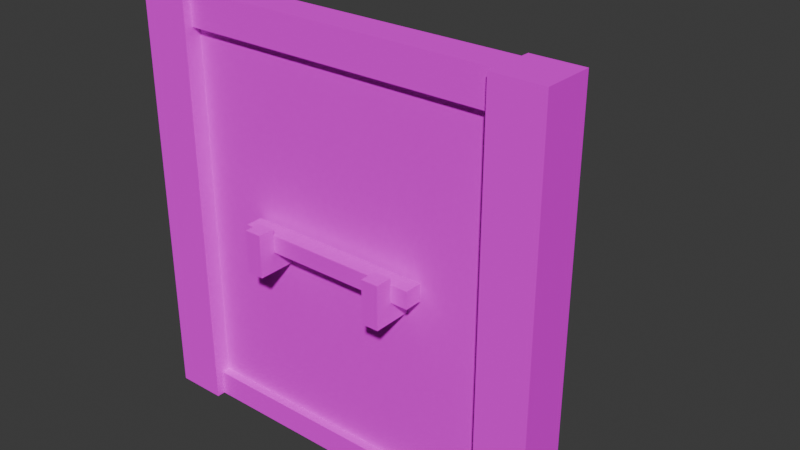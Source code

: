 # Source: blend.blend  (saved by Blender 4.0.36; exported with 4.5.12 LTS)
import bpy
from mathutils import Matrix  # noqa: F401  (used for matrix-valued properties, if any)

bpy.ops.wm.read_factory_settings(use_empty=True)
scene = bpy.context.scene
scene.name = 'Scene'

# ---- collections
col_collection = bpy.data.collections.new('Collection'); scene.collection.children.link(col_collection)

# ---- images (referenced by path relative to the original .blend; pixels are not part of the script)
import os
ASSET_DIR = os.environ.get("B2B_ASSET_DIR", "")  # directory of the original .blend (textures are referenced by path, not embedded)
HERE = os.path.dirname(os.path.abspath(__file__))  # packed textures are extracted next to this script under _unpacked/

def load_image(name, relpath, width, height, colorspace="sRGB"):
    """Load a texture the original file referenced (path relative to the .blend, or extracted next to this script)."""
    p = next((c for c in (os.path.join(HERE, relpath), os.path.join(ASSET_DIR, relpath)) if relpath and os.path.exists(c)), "")
    if p:
        img = bpy.data.images.load(p, check_existing=True)
        img.name = name
    else:  # same state as the original file: an image datablock whose file is absent (Cycles renders it pink)
        img = bpy.data.images.new(name, width, height)
        img.source = "FILE"
        img.filepath = "//" + (relpath or name)
    img.colorspace_settings.name = colorspace
    return img
img_testblock_png = load_image('testblock.png', 'testblock.png', 1024, 1024, 'sRGB')

# ---- materials (node trees are filled in below, after node groups)
mat_m_0769dcb4_46b3_aa74_fab5_77728eb5ac7e = bpy.data.materials.new('m_0769dcb4-46b3-aa74-fab5-77728eb5ac7e')
mat_m_0769dcb4_46b3_aa74_fab5_77728eb5ac7e.use_transparent_shadow = False
mat_m_0769dcb4_46b3_aa74_fab5_77728eb5ac7e.roughness = 1.0

# ---- material node trees
mat_m_0769dcb4_46b3_aa74_fab5_77728eb5ac7e.use_nodes = True; mat_m_0769dcb4_46b3_aa74_fab5_77728eb5ac7e.node_tree.nodes.clear()
_N = mat_m_0769dcb4_46b3_aa74_fab5_77728eb5ac7e.node_tree.nodes; _L = mat_m_0769dcb4_46b3_aa74_fab5_77728eb5ac7e.node_tree.links
n0 = _N.new('ShaderNodeBsdfPrincipled'); n0.name = '原理化BSDF'; n0.location = (0, 300)
n0.inputs[2].default_value = 1.0
n0.inputs[3].default_value = 1.45
n0.inputs[13].default_value = 0.0
n1 = _N.new('ShaderNodeTexImage'); n1.name = '图像纹理'; n1.location = (-480, 300)
n1.image = img_testblock_png
n1.interpolation = 'Closest'
n2 = _N.new('ShaderNodeOutputMaterial'); n2.name = '材质输出'; n2.location = (280, 300)
_L.new(n1.outputs[0], n0.inputs[0])
_L.new(n0.outputs[0], n2.inputs[0])
_L.new(n1.outputs[1], n0.inputs[4])
n2.is_active_output = True

# ---- world
world_world = bpy.data.worlds.new('World'); scene.world = world_world
world_world.use_nodes = True; world_world.node_tree.nodes.clear()
_N = world_world.node_tree.nodes; _L = world_world.node_tree.links
n0 = _N.new('ShaderNodeOutputWorld'); n0.name = 'World Output'; n0.location = (300, 300)
n1 = _N.new('ShaderNodeBackground'); n1.name = 'Background'; n1.location = (10, 300)
n1.inputs[0].default_value = (0.05088, 0.05088, 0.05088, 1.0)
_L.new(n1.outputs[0], n0.inputs[0])
n0.is_active_output = True
world_world.color = (0.05088, 0.05088, 0.05088)
world_world.use_sun_shadow = False
world_world.sun_shadow_jitter_overblur = 0.0

# ---- meshes
me_cube_012 = bpy.data.meshes.new('cube.012')
me_cube_012.from_pydata([(0.6875, -0.2188, 1.578), (0.6875, -0.09375, 1.578), (0.6875, -0.2188, 1.453), (0.6875, -0.09375, 1.453), (-0.6875, -0.09375, 1.578), (-0.6875, -0.2188, 1.578), (-0.6875, -0.09375, 1.453), (-0.6875, -0.2188, 1.453), (1.188, -0.125, 0.125), (1.188, 0.125, 0.125), (1.188, -0.125, -0.0625), (1.188, 0.125, -0.0625), (-1.188, 0.125, 0.125), (-1.188, -0.125, 0.125), (-1.188, 0.125, -0.0625), (-1.188, -0.125, -0.0625), (1.562, -0.1875, 3.062), (1.562, 0.1875, 3.062), (1.562, -0.1875, -0.0625), (1.562, 0.1875, -0.0625), (1.188, 0.1875, 3.062), (1.188, -0.1875, 3.062), (1.188, 0.1875, -0.0625), (1.188, -0.1875, -0.0625), (-1.188, -0.1875, 3.062), (-1.188, 0.1875, 3.062), (-1.188, -0.1875, -0.0625), (-1.188, 0.1875, -0.0625), (-1.562, 0.1875, 3.062), (-1.562, -0.1875, 3.062), (-1.562, 0.1875, -0.0625), (-1.562, -0.1875, -0.0625), (1.188, -0.125, 3.062), (1.188, 0.125, 3.062), (1.188, -0.125, 2.812), (1.188, 0.125, 2.812), (-1.188, 0.125, 3.062), (-1.188, -0.125, 3.062), (-1.188, 0.125, 2.812), (-1.188, -0.125, 2.812), (-0.4375, -0.3438, 1.625), (-0.4375, -0.2188, 1.625), (-0.4375, -0.3438, 1.312), (-0.4375, -0.2188, 1.312), (-0.5625, -0.2188, 1.625), (-0.5625, -0.3438, 1.625), (-0.5625, -0.2188, 1.312), (-0.5625, -0.3438, 1.312), (0.0, -0.0625, 2.812), (0.0, 0.0625, 2.812), (0.0, -0.0625, 1.388e-17), (0.0, 0.0625, -1.388e-17), (-1.375, 0.0625, 2.812), (-1.375, -0.0625, 2.812), (-1.375, 0.0625, -1.388e-17), (-1.375, -0.0625, 1.388e-17), (0.0, 0.0625, 1.688), (0.0, 0.1875, 1.688), (0.0, 0.0625, 1.188), (0.0, 0.1875, 1.188), (-0.25, 0.1875, 1.688), (-0.25, 0.0625, 1.688), (-0.25, 0.1875, 1.188), (-0.25, 0.0625, 1.188), (-0.4375, -0.2188, 1.438), (-0.4375, -0.0625, 1.438), (-0.4375, -0.2188, 1.312), (-0.4375, -0.0625, 1.312), (-0.5625, -0.0625, 1.438), (-0.5625, -0.2188, 1.438), (-0.5625, -0.0625, 1.312), (-0.5625, -0.2188, 1.312), (0.5625, -0.2188, 1.438), (0.5625, -0.0625, 1.438), (0.5625, -0.2188, 1.312), (0.5625, -0.0625, 1.312), (0.4375, -0.0625, 1.438), (0.4375, -0.2188, 1.438), (0.4375, -0.0625, 1.312), (0.4375, -0.2188, 1.312), (1.375, -0.0625, 2.812), (1.375, 0.0625, 2.812), (1.375, -0.0625, 1.388e-17), (1.375, 0.0625, -1.388e-17), (0.0, 0.0625, 2.812), (0.0, -0.0625, 2.812), (0.0, 0.0625, -1.388e-17), (0.0, -0.0625, 1.388e-17), (0.25, 0.0625, 1.688), (0.25, 0.1875, 1.688), (0.25, 0.0625, 1.188), (0.25, 0.1875, 1.188), (0.0, 0.1875, 1.688), (0.0, 0.0625, 1.688), (0.0, 0.1875, 1.188), (0.0, 0.0625, 1.188), (0.5625, -0.3438, 1.625), (0.5625, -0.2188, 1.625), (0.5625, -0.3438, 1.312), (0.5625, -0.2188, 1.312), (0.4375, -0.2188, 1.625), (0.4375, -0.3438, 1.625), (0.4375, -0.2188, 1.312), (0.4375, -0.3438, 1.312)], [], [(3, 6, 4, 1), (2, 3, 1, 0), (7, 2, 0, 5), (6, 7, 5, 4), (5, 0, 1, 4), (6, 3, 2, 7), (11, 14, 12, 9), (10, 11, 9, 8), (15, 10, 8, 13), (14, 15, 13, 12), (13, 8, 9, 12), (14, 11, 10, 15), (19, 22, 20, 17), (18, 19, 17, 16), (23, 18, 16, 21), (22, 23, 21, 20), (21, 16, 17, 20), (22, 19, 18, 23), (27, 30, 28, 25), (26, 27, 25, 24), (31, 26, 24, 29), (30, 31, 29, 28), (29, 24, 25, 28), (30, 27, 26, 31), (35, 38, 36, 33), (34, 35, 33, 32), (39, 34, 32, 37), (38, 39, 37, 36), (37, 32, 33, 36), (38, 35, 34, 39), (43, 46, 44, 41), (42, 43, 41, 40), (47, 42, 40, 45), (46, 47, 45, 44), (45, 40, 41, 44), (46, 43, 42, 47), (51, 54, 52, 49), (50, 51, 49, 48), (55, 50, 48, 53), (54, 55, 53, 52), (53, 48, 49, 52), (54, 51, 50, 55), (59, 62, 60, 57), (58, 59, 57, 56), (63, 58, 56, 61), (62, 63, 61, 60), (61, 56, 57, 60), (62, 59, 58, 63), (67, 70, 68, 65), (66, 67, 65, 64), (71, 66, 64, 69), (70, 71, 69, 68), (69, 64, 65, 68), (70, 67, 66, 71), (75, 78, 76, 73), (74, 75, 73, 72), (79, 74, 72, 77), (78, 79, 77, 76), (77, 72, 73, 76), (78, 75, 74, 79), (83, 86, 84, 81), (82, 83, 81, 80), (87, 82, 80, 85), (86, 87, 85, 84), (85, 80, 81, 84), (86, 83, 82, 87), (91, 94, 92, 89), (90, 91, 89, 88), (95, 90, 88, 93), (94, 95, 93, 92), (93, 88, 89, 92), (94, 91, 90, 95), (99, 102, 100, 97), (98, 99, 97, 96), (103, 98, 96, 101), (102, 103, 101, 100), (101, 96, 97, 100), (102, 99, 98, 103)])
_uv = me_cube_012.uv_layers.new(name='UVMap')
_uv.uv.foreach_set('vector', [0.5938, 0.7031, 0.7656, 0.7031, 0.7656, 0.7188, 0.5938, 0.7188, 0.6719, 0.3359, 0.6875, 0.3359, 0.6875, 0.3516, 0.6719, 0.3516, 0.5938, 0.6875, 0.7656, 0.6875, 0.7656, 0.7031, 0.5938, 0.7031, 0.6719, 0.3203, 0.6875, 0.3203, 0.6875, 0.3359, 0.6719, 0.3359, 0.7656, 0.6875, 0.5938, 0.6875, 0.5938, 0.6719, 0.7656, 0.6719, 0.7656, 0.6562, 0.5938, 0.6562, 0.5938, 0.6719, 0.7656, 0.6719, 0.5156, 0.7891, 0.8125, 0.7891, 0.8125, 0.8125, 0.5156, 0.8125, 0.5156, 0.6484, 0.5469, 0.6484, 0.5469, 0.6719, 0.5156, 0.6719, 0.5156, 0.7656, 0.8125, 0.7656, 0.8125, 0.7891, 0.5156, 0.7891, 0.5938, 0.4141, 0.625, 0.4141, 0.625, 0.4375, 0.5938, 0.4375, 0.8125, 0.875, 0.5156, 0.875, 0.5156, 0.8438, 0.8125, 0.8438, 0.8125, 0.8125, 0.5156, 0.8125, 0.5156, 0.8438, 0.8125, 0.8438, 0.1719, 0.2578, 0.2188, 0.2578, 0.2188, 0.6484, 0.1719, 0.6484, 0.2188, 0.2578, 0.2656, 0.2578, 0.2656, 0.6484, 0.2188, 0.6484, 0.2656, 0.2578, 0.3125, 0.2578, 0.3125, 0.6484, 0.2656, 0.6484, 0.3125, 0.2578, 0.3594, 0.2578, 0.3594, 0.6484, 0.3125, 0.6484, 0.6406, 0.6562, 0.5938, 0.6562, 0.5938, 0.6094, 0.6406, 0.6094, 0.6406, 0.5625, 0.5938, 0.5625, 0.5938, 0.6094, 0.6406, 0.6094, 0.3594, 0.2578, 0.4062, 0.2578, 0.4062, 0.6484, 0.3594, 0.6484, 0.4062, 0.2578, 0.4531, 0.2578, 0.4531, 0.6484, 0.4062, 0.6484, 0.4531, 0.2578, 0.5, 0.2578, 0.5, 0.6484, 0.4531, 0.6484, 0.5, 0.2578, 0.5469, 0.2578, 0.5469, 0.6484, 0.5, 0.6484, 0.6406, 0.5625, 0.5938, 0.5625, 0.5938, 0.5156, 0.6406, 0.5156, 0.6406, 0.4688, 0.5938, 0.4688, 0.5938, 0.5156, 0.6406, 0.5156, 0.5156, 0.9688, 0.8125, 0.9688, 0.8125, 1.0, 0.5156, 1.0, 0.5156, 0.6719, 0.5469, 0.6719, 0.5469, 0.7031, 0.5156, 0.7031, 0.5156, 0.9375, 0.8125, 0.9375, 0.8125, 0.9688, 0.5156, 0.9688, 0.5938, 0.4375, 0.625, 0.4375, 0.625, 0.4688, 0.5938, 0.4688, 0.8125, 0.9375, 0.5156, 0.9375, 0.5156, 0.9062, 0.8125, 0.9062, 0.8125, 0.875, 0.5156, 0.875, 0.5156, 0.9062, 0.8125, 0.9062, 0.6562, 0.4766, 0.6719, 0.4766, 0.6719, 0.5156, 0.6562, 0.5156, 0.6562, 0.4375, 0.6719, 0.4375, 0.6719, 0.4766, 0.6562, 0.4766, 0.6562, 0.3594, 0.6719, 0.3594, 0.6719, 0.3984, 0.6562, 0.3984, 0.6562, 0.3203, 0.6719, 0.3203, 0.6719, 0.3594, 0.6562, 0.3594, 0.6875, 0.4531, 0.6719, 0.4531, 0.6719, 0.4375, 0.6875, 0.4375, 0.6875, 0.3828, 0.6719, 0.3828, 0.6719, 0.3984, 0.6875, 0.3984, 0.3438, 0.6484, 0.5156, 0.6484, 0.5156, 1.0, 0.3438, 1.0, 0.5781, 0.4141, 0.5938, 0.4141, 0.5938, 0.7656, 0.5781, 0.7656, 0.0, 0.2969, 0.1719, 0.2969, 0.1719, 0.6484, 0.0, 0.6484, 0.5469, 0.0625, 0.5625, 0.0625, 0.5625, 0.4141, 0.5469, 0.4141, 0.7656, 0.75, 0.5938, 0.75, 0.5938, 0.7344, 0.7656, 0.7344, 0.7656, 0.7188, 0.5938, 0.7188, 0.5938, 0.7344, 0.7656, 0.7344, 0.5156, 0.7031, 0.5469, 0.7031, 0.5469, 0.7656, 0.5156, 0.7656, 0.6406, 0.5938, 0.6562, 0.5938, 0.6562, 0.6562, 0.6406, 0.6562, 0.5625, 0.3359, 0.5938, 0.3359, 0.5938, 0.3984, 0.5625, 0.3984, 0.6406, 0.5312, 0.6562, 0.5312, 0.6562, 0.5938, 0.6406, 0.5938, 0.6562, 0.4297, 0.625, 0.4297, 0.625, 0.4141, 0.6562, 0.4141, 0.6875, 0.4219, 0.6562, 0.4219, 0.6562, 0.4375, 0.6875, 0.4375, 0.6719, 0.5, 0.6875, 0.5, 0.6875, 0.5156, 0.6719, 0.5156, 0.625, 0.3203, 0.6484, 0.3203, 0.6484, 0.3359, 0.625, 0.3359, 0.6719, 0.4844, 0.6875, 0.4844, 0.6875, 0.5, 0.6719, 0.5, 0.6719, 0.6406, 0.6953, 0.6406, 0.6953, 0.6562, 0.6719, 0.6562, 0.6875, 0.6406, 0.6719, 0.6406, 0.6719, 0.6172, 0.6875, 0.6172, 0.6875, 0.5938, 0.6719, 0.5938, 0.6719, 0.6172, 0.6875, 0.6172, 0.6719, 0.3672, 0.6875, 0.3672, 0.6875, 0.3828, 0.6719, 0.3828, 0.6719, 0.5781, 0.6953, 0.5781, 0.6953, 0.5938, 0.6719, 0.5938, 0.6719, 0.3516, 0.6875, 0.3516, 0.6875, 0.3672, 0.6719, 0.3672, 0.6719, 0.5625, 0.6953, 0.5625, 0.6953, 0.5781, 0.6719, 0.5781, 0.6875, 0.5625, 0.6719, 0.5625, 0.6719, 0.5391, 0.6875, 0.5391, 0.6875, 0.5156, 0.6719, 0.5156, 0.6719, 0.5391, 0.6875, 0.5391, 0.0, 0.6484, 0.1719, 0.6484, 0.1719, 1.0, 0.0, 1.0, 0.5469, 0.4141, 0.5625, 0.4141, 0.5625, 0.7656, 0.5469, 0.7656, 0.1719, 0.6484, 0.3438, 0.6484, 0.3438, 1.0, 0.1719, 1.0, 0.5625, 0.4141, 0.5781, 0.4141, 0.5781, 0.7656, 0.5625, 0.7656, 0.7344, 0.4141, 0.5625, 0.4141, 0.5625, 0.3984, 0.7344, 0.3984, 0.7656, 0.75, 0.5938, 0.75, 0.5938, 0.7656, 0.7656, 0.7656, 0.5938, 0.3359, 0.625, 0.3359, 0.625, 0.3984, 0.5938, 0.3984, 0.6406, 0.4688, 0.6562, 0.4688, 0.6562, 0.5312, 0.6406, 0.5312, 0.625, 0.3359, 0.6562, 0.3359, 0.6562, 0.3984, 0.625, 0.3984, 0.6562, 0.5938, 0.6719, 0.5938, 0.6719, 0.6562, 0.6562, 0.6562, 0.5938, 0.3359, 0.5625, 0.3359, 0.5625, 0.3203, 0.5938, 0.3203, 0.625, 0.3203, 0.5938, 0.3203, 0.5938, 0.3359, 0.625, 0.3359, 0.625, 0.4297, 0.6406, 0.4297, 0.6406, 0.4688, 0.625, 0.4688, 0.6406, 0.4297, 0.6562, 0.4297, 0.6562, 0.4688, 0.6406, 0.4688, 0.6562, 0.5547, 0.6719, 0.5547, 0.6719, 0.5938, 0.6562, 0.5938, 0.6562, 0.5156, 0.6719, 0.5156, 0.6719, 0.5547, 0.6562, 0.5547, 0.6875, 0.4844, 0.6719, 0.4844, 0.6719, 0.4688, 0.6875, 0.4688, 0.6875, 0.4531, 0.6719, 0.4531, 0.6719, 0.4688, 0.6875, 0.4688])
me_cube_012.materials.append(mat_m_0769dcb4_46b3_aa74_fab5_77728eb5ac7e)
me_cube_012.update()
me_cube_012.normals_split_custom_set([tuple(v) for v in zip(*[iter([0.0, 1.0, 0.0, 0.0, 1.0, 0.0, 0.0, 1.0, 0.0, 0.0, 1.0, 0.0, 1.0, 0.0, 0.0, 1.0, 0.0, 0.0, 1.0, 0.0, 0.0, 1.0, 0.0, 0.0, 0.0, -1.0, 0.0, 0.0, -1.0, 0.0, 0.0, -1.0, 0.0, 0.0, -1.0, 0.0, -1.0, 0.0, 0.0, -1.0, 0.0, 0.0, -1.0, 0.0, 0.0, -1.0, 0.0, 0.0, 0.0, 0.0, 1.0, 0.0, 0.0, 1.0, 0.0, 0.0, 1.0, 0.0, 0.0, 1.0, 0.0, 0.0, -1.0, 0.0, 0.0, -1.0, 0.0, 0.0, -1.0, 0.0, 0.0, -1.0, 0.0, 1.0, 0.0, 0.0, 1.0, 0.0, 0.0, 1.0, 0.0, 0.0, 1.0, 0.0, 1.0, 0.0, 0.0, 1.0, 0.0, 0.0, 1.0, 0.0, 0.0, 1.0, 0.0, 0.0, 0.0, -1.0, 0.0, 0.0, -1.0, 0.0, 0.0, -1.0, 0.0, 0.0, -1.0, 0.0, -1.0, 0.0, 0.0, -1.0, 0.0, 0.0, -1.0, 0.0, 0.0, -1.0, 0.0, 0.0, 0.0, 0.0, 1.0, 0.0, 0.0, 1.0, 0.0, 0.0, 1.0, 0.0, 0.0, 1.0, 0.0, 0.0, -1.0, 0.0, 0.0, -1.0, 0.0, 0.0, -1.0, 0.0, 0.0, -1.0, 0.0, 1.0, 0.0, 0.0, 1.0, 0.0, 0.0, 1.0, 0.0, 0.0, 1.0, 0.0, 1.0, 0.0, 0.0, 1.0, 0.0, 0.0, 1.0, 0.0, 0.0, 1.0, 0.0, 0.0, 0.0, -1.0, 0.0, 0.0, -1.0, 0.0, 0.0, -1.0, 0.0, 0.0, -1.0, 0.0, -1.0, 0.0, 0.0, -1.0, 0.0, 0.0, -1.0, 0.0, 0.0, -1.0, 0.0, 0.0, 0.0, 0.0, 1.0, 0.0, 0.0, 1.0, 0.0, 0.0, 1.0, 0.0, 0.0, 1.0, 0.0, 0.0, -1.0, 0.0, 0.0, -1.0, 0.0, 0.0, -1.0, 0.0, 0.0, -1.0, 0.0, 1.0, 0.0, 0.0, 1.0, 0.0, 0.0, 1.0, 0.0, 0.0, 1.0, 0.0, 1.0, 0.0, 0.0, 1.0, 0.0, 0.0, 1.0, 0.0, 0.0, 1.0, 0.0, 0.0, 0.0, -1.0, 0.0, 0.0, -1.0, 0.0, 0.0, -1.0, 0.0, 0.0, -1.0, 0.0, -1.0, 0.0, 0.0, -1.0, 0.0, 0.0, -1.0, 0.0, 0.0, -1.0, 0.0, 0.0, 0.0, 0.0, 1.0, 0.0, 0.0, 1.0, 0.0, 0.0, 1.0, 0.0, 0.0, 1.0, 0.0, 0.0, -1.0, 0.0, 0.0, -1.0, 0.0, 0.0, -1.0, 0.0, 0.0, -1.0, 0.0, 1.0, 0.0, 0.0, 1.0, 0.0, 0.0, 1.0, 0.0, 0.0, 1.0, 0.0, 1.0, 0.0, 0.0, 1.0, 0.0, 0.0, 1.0, 0.0, 0.0, 1.0, 0.0, 0.0, 0.0, -1.0, 0.0, 0.0, -1.0, 0.0, 0.0, -1.0, 0.0, 0.0, -1.0, 0.0, -1.0, 0.0, 0.0, -1.0, 0.0, 0.0, -1.0, 0.0, 0.0, -1.0, 0.0, 0.0, 0.0, 0.0, 1.0, 0.0, 0.0, 1.0, 0.0, 0.0, 1.0, 0.0, 0.0, 1.0, 0.0, 0.0, -1.0, 0.0, 0.0, -1.0, 0.0, 0.0, -1.0, 0.0, 0.0, -1.0, 0.0, 1.0, 0.0, 0.0, 1.0, 0.0, 0.0, 1.0, 0.0, 0.0, 1.0, 0.0, 1.0, 0.0, 0.0, 1.0, 0.0, 0.0, 1.0, 0.0, 0.0, 1.0, 0.0, 0.0, 0.0, -1.0, 0.0, 0.0, -1.0, 0.0, 0.0, -1.0, 0.0, 0.0, -1.0, 0.0, -1.0, 0.0, 0.0, -1.0, 0.0, 0.0, -1.0, 0.0, 0.0, -1.0, 0.0, 0.0, 0.0, 0.0, 1.0, 0.0, 0.0, 1.0, 0.0, 0.0, 1.0, 0.0, 0.0, 1.0, 0.0, 0.0, -1.0, 0.0, 0.0, -1.0, 0.0, 0.0, -1.0, 0.0, 0.0, -1.0, 0.0, 1.0, 0.0, 0.0, 1.0, 0.0, 0.0, 1.0, 0.0, 0.0, 1.0, 0.0, 1.0, 0.0, 0.0, 1.0, 0.0, 0.0, 1.0, 0.0, 0.0, 1.0, 0.0, 0.0, 0.0, -1.0, 0.0, 0.0, -1.0, 0.0, 0.0, -1.0, 0.0, 0.0, -1.0, 0.0, -1.0, 0.0, 0.0, -1.0, 0.0, 0.0, -1.0, 0.0, 0.0, -1.0, 0.0, 0.0, 0.0, 0.0, 1.0, 0.0, 0.0, 1.0, 0.0, 0.0, 1.0, 0.0, 0.0, 1.0, 0.0, -2.22e-16, -1.0, 0.0, -2.22e-16, -1.0, 0.0, -2.22e-16, -1.0, 0.0, -2.22e-16, -1.0, 0.0, 1.0, 0.0, 0.0, 1.0, 0.0, 0.0, 1.0, 0.0, 0.0, 1.0, 0.0, 1.0, 0.0, 0.0, 1.0, 0.0, 0.0, 1.0, 0.0, 0.0, 1.0, 0.0, 0.0, 0.0, -1.0, 0.0, 0.0, -1.0, 0.0, 0.0, -1.0, 0.0, 0.0, -1.0, 0.0, -1.0, 0.0, 0.0, -1.0, 0.0, 0.0, -1.0, 0.0, 0.0, -1.0, 0.0, 0.0, 0.0, 0.0, 1.0, 0.0, 0.0, 1.0, 0.0, 0.0, 1.0, 0.0, 0.0, 1.0, 0.0, 0.0, -1.0, 0.0, 0.0, -1.0, 0.0, 0.0, -1.0, 0.0, 0.0, -1.0, 0.0, 1.0, 0.0, 0.0, 1.0, 0.0, 0.0, 1.0, 0.0, 0.0, 1.0, 0.0, 1.0, 0.0, 0.0, 1.0, 0.0, 0.0, 1.0, 0.0, 0.0, 1.0, 0.0, 0.0, 0.0, -1.0, 0.0, 0.0, -1.0, 0.0, 0.0, -1.0, 0.0, 0.0, -1.0, 0.0, -1.0, 0.0, 0.0, -1.0, 0.0, 0.0, -1.0, 0.0, 0.0, -1.0, 0.0, 0.0, 0.0, 0.0, 1.0, 0.0, 0.0, 1.0, 0.0, 0.0, 1.0, 0.0, 0.0, 1.0, 0.0, 0.0, -1.0, 0.0, 0.0, -1.0, 0.0, 0.0, -1.0, 0.0, 0.0, -1.0, 0.0, 1.0, 0.0, 0.0, 1.0, 0.0, 0.0, 1.0, 0.0, 0.0, 1.0, 0.0, 1.0, 0.0, 0.0, 1.0, 0.0, 0.0, 1.0, 0.0, 0.0, 1.0, 0.0, 0.0, 0.0, -1.0, 0.0, 0.0, -1.0, 0.0, 0.0, -1.0, 0.0, 0.0, -1.0, 0.0, -1.0, 0.0, 0.0, -1.0, 0.0, 0.0, -1.0, 0.0, 0.0, -1.0, 0.0, 0.0, 0.0, 0.0, 1.0, 0.0, 0.0, 1.0, 0.0, 0.0, 1.0, 0.0, 0.0, 1.0, 0.0, 0.0, -1.0, 0.0, 0.0, -1.0, 0.0, 0.0, -1.0, 0.0, 0.0, -1.0, 0.0, 1.0, 0.0, 0.0, 1.0, 0.0, 0.0, 1.0, 0.0, 0.0, 1.0, 0.0, 1.0, 0.0, 0.0, 1.0, 0.0, 0.0, 1.0, 0.0, 0.0, 1.0, 0.0, 0.0, 0.0, -1.0, 0.0, 0.0, -1.0, 0.0, 0.0, -1.0, 0.0, 0.0, -1.0, 0.0, -1.0, 0.0, 0.0, -1.0, 0.0, 0.0, -1.0, 0.0, 0.0, -1.0, 0.0, 0.0, 0.0, 0.0, 1.0, 0.0, 0.0, 1.0, 0.0, 0.0, 1.0, 0.0, 0.0, 1.0, 0.0, -2.22e-16, -1.0, 0.0, -2.22e-16, -1.0, 0.0, -2.22e-16, -1.0, 0.0, -2.22e-16, -1.0, 0.0, 1.0, 0.0, 0.0, 1.0, 0.0, 0.0, 1.0, 0.0, 0.0, 1.0, 0.0, 1.0, 0.0, 0.0, 1.0, 0.0, 0.0, 1.0, 0.0, 0.0, 1.0, 0.0, 0.0, 0.0, -1.0, 0.0, 0.0, -1.0, 0.0, 0.0, -1.0, 0.0, 0.0, -1.0, 0.0, -1.0, 0.0, 0.0, -1.0, 0.0, 0.0, -1.0, 0.0, 0.0, -1.0, 0.0, 0.0, 0.0, 0.0, 1.0, 0.0, 0.0, 1.0, 0.0, 0.0, 1.0, 0.0, 0.0, 1.0, 0.0, 0.0, -1.0, 0.0, 0.0, -1.0, 0.0, 0.0, -1.0, 0.0, 0.0, -1.0, 0.0, 1.0, 0.0, 0.0, 1.0, 0.0, 0.0, 1.0, 0.0, 0.0, 1.0, 0.0, 1.0, 0.0, 0.0, 1.0, 0.0, 0.0, 1.0, 0.0, 0.0, 1.0, 0.0, 0.0, 0.0, -1.0, 0.0, 0.0, -1.0, 0.0, 0.0, -1.0, 0.0, 0.0, -1.0, 0.0, -1.0, 0.0, 0.0, -1.0, 0.0, 0.0, -1.0, 0.0, 0.0, -1.0, 0.0, 0.0, 0.0, 0.0, 1.0, 0.0, 0.0, 1.0, 0.0, 0.0, 1.0, 0.0, 0.0, 1.0, 0.0, 0.0, -1.0, 0.0, 0.0, -1.0, 0.0, 0.0, -1.0, 0.0, 0.0, -1.0])] * 3)])
arm_x = bpy.data.armatures.new('骨架')  # bones are not reproduced

# ---- objects
ob_cube_012 = bpy.data.objects.new('cube.012', me_cube_012)
ob_x = bpy.data.objects.new('骨架', arm_x)

# ---- transforms, parenting, visibility, modifiers, constraints
ob_cube_012.parent = ob_x
ob_cube_012.location = (0.0, 0.0, 0.0)
_vg = ob_cube_012.vertex_groups.new(name='Root')
_vg.add([8, 9, 10, 11, 12, 13, 14, 15, 16, 17, 18, 19, 20, 21, 22, 23, 24, 25, 26, 27, 28, 29, 30, 31, 32, 33, 34, 35, 36, 37, 38, 39], 1.0, 'REPLACE')
_vg = ob_cube_012.vertex_groups.new(name='Door_L')
_vg.add([40, 41, 42, 43, 44, 45, 46, 47, 48, 49, 50, 51, 52, 53, 54, 55, 56, 57, 58, 59, 60, 61, 62, 63, 64, 65, 66, 67, 68, 69, 70, 71], 1.0, 'REPLACE')
_vg = ob_cube_012.vertex_groups.new(name='Lock')
_vg.add([0, 1, 2, 3, 4, 5, 6, 7], 1.0, 'REPLACE')
_vg = ob_cube_012.vertex_groups.new(name='Door_R')
_vg.add([72, 73, 74, 75, 76, 77, 78, 79, 80, 81, 82, 83, 84, 85, 86, 87, 88, 89, 90, 91, 92, 93, 94, 95, 96, 97, 98, 99, 100, 101, 102, 103], 1.0, 'REPLACE')
_m = ob_cube_012.modifiers.new('骨架', 'ARMATURE')
_m.object = ob_x
ob_x.location = (0.0, 0.0, 0.0)
ob_x.show_in_front = True

# ---- collection membership
col_collection.objects.link(ob_cube_012)
col_collection.objects.link(ob_x)

# ---- scene / render settings (as saved in the file)
scene.frame_start = 0; scene.frame_end = 140; scene.frame_set(117)
scene.render.engine = 'BLENDER_EEVEE_NEXT'
scene.render.fps = 60
scene.cycles.sampling_pattern = 'TABULATED_SOBOL'
bpy.context.view_layer.update()

# ---- added for rendering (the .blend has no active camera and no usable light): camera, sun
cam_auto = bpy.data.cameras.new('AutoCamera')
cam_auto.lens = 50.0
cam_auto.sensor_width = 36.0
cam_auto.clip_end = 1000.0
ob_auto_camera = bpy.data.objects.new('AutoCamera', cam_auto)
scene.collection.objects.link(ob_auto_camera)
ob_auto_camera.location = (4.3076, -4.6244, 4.94608)
ob_auto_camera.rotation_euler = (1.09748, -7.21219e-08, 0.694738)
scene.camera = ob_auto_camera
light_auto_sun = bpy.data.lights.new('AutoSun', 'SUN')
light_auto_sun.energy = 3.0
light_auto_sun.angle = 0.0523599
ob_auto_sun = bpy.data.objects.new('AutoSun', light_auto_sun)
scene.collection.objects.link(ob_auto_sun)
ob_auto_sun.rotation_euler = (0.872665, 0.174533, 0.523599)
bpy.context.view_layer.update()
